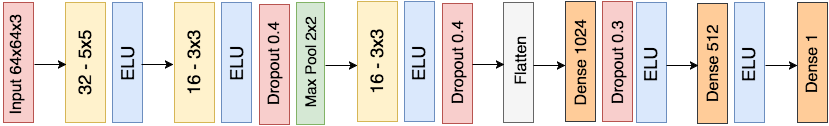

The diagram above was exported from draw.io. Its source (the exported page's mxGraphModel, read from the mxfile embedded in the PNG):
<mxGraphModel dx="950" dy="554" grid="1" gridSize="10" guides="1" tooltips="1" connect="1" arrows="1" fold="1" page="1" pageScale="1" pageWidth="850" pageHeight="1100" background="#ffffff" math="0" shadow="0">
  <root>
    <mxCell id="0" />
    <mxCell id="1" parent="0" />
    <mxCell id="2" value="" style="whiteSpace=wrap;html=1;fillColor=#fff2cc;strokeColor=#d6b656;" vertex="1" parent="1">
      <mxGeometry x="74" y="80" width="40" height="120" as="geometry" />
    </mxCell>
    <mxCell id="5" value="32 - 5x5" style="text;html=1;strokeColor=none;fillColor=none;align=center;verticalAlign=middle;whiteSpace=wrap;rotation=-90;fontSize=18;" vertex="1" parent="1">
      <mxGeometry x="49" y="127" width="87" height="28" as="geometry" />
    </mxCell>
    <mxCell id="6" value="" style="whiteSpace=wrap;html=1;fillColor=#dae8fc;strokeColor=#6c8ebf;" vertex="1" parent="1">
      <mxGeometry x="121" y="80" width="30" height="120" as="geometry" />
    </mxCell>
    <mxCell id="7" value="ELU" style="text;html=1;strokeColor=none;fillColor=none;align=center;verticalAlign=middle;whiteSpace=wrap;rotation=-90;fontSize=18;" vertex="1" parent="1">
      <mxGeometry x="92" y="128" width="87" height="28" as="geometry" />
    </mxCell>
    <mxCell id="8" value="" style="whiteSpace=wrap;html=1;fillColor=#fff2cc;strokeColor=#d6b656;" vertex="1" parent="1">
      <mxGeometry x="183" y="80" width="40" height="120" as="geometry" />
    </mxCell>
    <mxCell id="9" value="16 - 3x3" style="text;html=1;strokeColor=none;fillColor=none;align=center;verticalAlign=middle;whiteSpace=wrap;rotation=-90;fontSize=18;" vertex="1" parent="1">
      <mxGeometry x="158" y="127" width="87" height="28" as="geometry" />
    </mxCell>
    <mxCell id="10" value="" style="whiteSpace=wrap;html=1;fillColor=#dae8fc;strokeColor=#6c8ebf;" vertex="1" parent="1">
      <mxGeometry x="230" y="80" width="30" height="120" as="geometry" />
    </mxCell>
    <mxCell id="11" value="ELU" style="text;html=1;strokeColor=none;fillColor=none;align=center;verticalAlign=middle;whiteSpace=wrap;rotation=-90;fontSize=18;" vertex="1" parent="1">
      <mxGeometry x="201" y="128" width="87" height="28" as="geometry" />
    </mxCell>
    <mxCell id="12" value="" style="whiteSpace=wrap;html=1;fillColor=#f8cecc;strokeColor=#b85450;" vertex="1" parent="1">
      <mxGeometry x="268" y="82" width="30" height="120" as="geometry" />
    </mxCell>
    <mxCell id="13" value="Dropout 0.4" style="text;html=1;strokeColor=none;fillColor=none;align=center;verticalAlign=middle;whiteSpace=wrap;rotation=-90;fontSize=16;" vertex="1" parent="1">
      <mxGeometry x="234" y="127" width="96" height="28" as="geometry" />
    </mxCell>
    <mxCell id="16" value="Max Pool 2x2" style="text;html=1;strokeColor=#82b366;fillColor=#d5e8d4;align=center;verticalAlign=middle;whiteSpace=wrap;rotation=-90;fontSize=15;" vertex="1" parent="1">
      <mxGeometry x="258" y="127" width="122" height="28" as="geometry" />
    </mxCell>
    <mxCell id="17" value="" style="whiteSpace=wrap;html=1;fillColor=#fff2cc;strokeColor=#d6b656;" vertex="1" parent="1">
      <mxGeometry x="366" y="79" width="40" height="120" as="geometry" />
    </mxCell>
    <mxCell id="18" value="16 - 3x3" style="text;html=1;strokeColor=none;fillColor=none;align=center;verticalAlign=middle;whiteSpace=wrap;rotation=-90;fontSize=18;" vertex="1" parent="1">
      <mxGeometry x="341" y="126" width="87" height="28" as="geometry" />
    </mxCell>
    <mxCell id="19" value="" style="whiteSpace=wrap;html=1;fillColor=#dae8fc;strokeColor=#6c8ebf;" vertex="1" parent="1">
      <mxGeometry x="413" y="79" width="30" height="120" as="geometry" />
    </mxCell>
    <mxCell id="20" value="ELU" style="text;html=1;strokeColor=none;fillColor=none;align=center;verticalAlign=middle;whiteSpace=wrap;rotation=-90;fontSize=18;" vertex="1" parent="1">
      <mxGeometry x="383" y="128" width="87" height="28" as="geometry" />
    </mxCell>
    <mxCell id="21" value="" style="whiteSpace=wrap;html=1;fillColor=#f8cecc;strokeColor=#b85450;" vertex="1" parent="1">
      <mxGeometry x="451" y="81" width="30" height="120" as="geometry" />
    </mxCell>
    <mxCell id="22" value="Dropout 0.4" style="text;html=1;strokeColor=none;fillColor=none;align=center;verticalAlign=middle;whiteSpace=wrap;rotation=-90;fontSize=16;" vertex="1" parent="1">
      <mxGeometry x="418" y="126" width="96" height="28" as="geometry" />
    </mxCell>
    <mxCell id="25" value="" style="whiteSpace=wrap;html=1;fillColor=#f8cecc;strokeColor=#b85450;" vertex="1" parent="1">
      <mxGeometry x="12" y="80" width="30" height="120" as="geometry" />
    </mxCell>
    <mxCell id="26" value="Input 64x64x3" style="text;html=1;strokeColor=none;fillColor=none;align=center;verticalAlign=middle;whiteSpace=wrap;rotation=-90;fontSize=16;" vertex="1" parent="1">
      <mxGeometry x="-31" y="128" width="111" height="28" as="geometry" />
    </mxCell>
    <mxCell id="27" value="" style="whiteSpace=wrap;html=1;fillColor=#f5f5f5;strokeColor=#666666;" vertex="1" parent="1">
      <mxGeometry x="512" y="80" width="30" height="120" as="geometry" />
    </mxCell>
    <mxCell id="28" value="Flatten" style="text;html=1;strokeColor=none;fillColor=none;align=center;verticalAlign=middle;whiteSpace=wrap;rotation=-90;fontSize=16;" vertex="1" parent="1">
      <mxGeometry x="481" y="125" width="96" height="28" as="geometry" />
    </mxCell>
    <mxCell id="31" value="" style="whiteSpace=wrap;html=1;fillColor=#f8cecc;strokeColor=#b85450;" vertex="1" parent="1">
      <mxGeometry x="611" y="79" width="30" height="120" as="geometry" />
    </mxCell>
    <mxCell id="32" value="Dropout 0.3" style="text;html=1;strokeColor=none;fillColor=none;align=center;verticalAlign=middle;whiteSpace=wrap;rotation=-90;fontSize=16;" vertex="1" parent="1">
      <mxGeometry x="578" y="126" width="96" height="28" as="geometry" />
    </mxCell>
    <mxCell id="33" value="" style="whiteSpace=wrap;html=1;fillColor=#ffcc99;strokeColor=#36393d;" vertex="1" parent="1">
      <mxGeometry x="574" y="79" width="30" height="120" as="geometry" />
    </mxCell>
    <mxCell id="34" value="Dense 1024" style="text;html=1;strokeColor=none;fillColor=none;align=center;verticalAlign=middle;whiteSpace=wrap;rotation=-90;fontSize=16;" vertex="1" parent="1">
      <mxGeometry x="541" y="127" width="96" height="28" as="geometry" />
    </mxCell>
    <mxCell id="37" value="" style="whiteSpace=wrap;html=1;fillColor=#ffcc99;strokeColor=#36393d;" vertex="1" parent="1">
      <mxGeometry x="706" y="81" width="30" height="120" as="geometry" />
    </mxCell>
    <mxCell id="38" value="Dense 512" style="text;html=1;strokeColor=none;fillColor=none;align=center;verticalAlign=middle;whiteSpace=wrap;rotation=-90;fontSize=16;" vertex="1" parent="1">
      <mxGeometry x="673" y="127" width="96" height="28" as="geometry" />
    </mxCell>
    <mxCell id="39" value="" style="whiteSpace=wrap;html=1;fillColor=#dae8fc;strokeColor=#6c8ebf;" vertex="1" parent="1">
      <mxGeometry x="645" y="80" width="30" height="120" as="geometry" />
    </mxCell>
    <mxCell id="40" value="ELU" style="text;html=1;strokeColor=none;fillColor=none;align=center;verticalAlign=middle;whiteSpace=wrap;rotation=-90;fontSize=18;" vertex="1" parent="1">
      <mxGeometry x="615" y="129" width="87" height="28" as="geometry" />
    </mxCell>
    <mxCell id="41" value="" style="whiteSpace=wrap;html=1;fillColor=#dae8fc;strokeColor=#6c8ebf;" vertex="1" parent="1">
      <mxGeometry x="743" y="80" width="30" height="120" as="geometry" />
    </mxCell>
    <mxCell id="42" value="ELU" style="text;html=1;strokeColor=none;fillColor=none;align=center;verticalAlign=middle;whiteSpace=wrap;rotation=-90;fontSize=18;" vertex="1" parent="1">
      <mxGeometry x="713" y="129" width="87" height="28" as="geometry" />
    </mxCell>
    <mxCell id="44" value="" style="endArrow=classic;html=1;fontSize=16;exitX=0.5;exitY=1;" edge="1" parent="1" source="7">
      <mxGeometry width="50" height="50" relative="1" as="geometry">
        <mxPoint x="152" y="164" as="sourcePoint" />
        <mxPoint x="182" y="142" as="targetPoint" />
      </mxGeometry>
    </mxCell>
    <mxCell id="45" value="" style="endArrow=classic;html=1;fontSize=16;exitX=0.5;exitY=1;" edge="1" parent="1">
      <mxGeometry x="334" y="143" width="50" height="50" as="geometry">
        <mxPoint x="334" y="143" as="sourcePoint" />
        <mxPoint x="366" y="143" as="targetPoint" />
      </mxGeometry>
    </mxCell>
    <mxCell id="46" value="" style="endArrow=classic;html=1;fontSize=16;exitX=0.5;exitY=1;" edge="1" parent="1">
      <mxGeometry x="481" y="142" width="50" height="50" as="geometry">
        <mxPoint x="481" y="142" as="sourcePoint" />
        <mxPoint x="513" y="142" as="targetPoint" />
      </mxGeometry>
    </mxCell>
    <mxCell id="47" value="" style="endArrow=classic;html=1;fontSize=16;exitX=0.5;exitY=1;" edge="1" parent="1">
      <mxGeometry x="542" y="143" width="50" height="50" as="geometry">
        <mxPoint x="542" y="143" as="sourcePoint" />
        <mxPoint x="574" y="143" as="targetPoint" />
      </mxGeometry>
    </mxCell>
    <mxCell id="48" value="" style="endArrow=classic;html=1;fontSize=16;exitX=0.5;exitY=1;" edge="1" parent="1">
      <mxGeometry x="675" y="143" width="50" height="50" as="geometry">
        <mxPoint x="675" y="143" as="sourcePoint" />
        <mxPoint x="707" y="143" as="targetPoint" />
      </mxGeometry>
    </mxCell>
    <mxCell id="50" value="" style="whiteSpace=wrap;html=1;fillColor=#ffcc99;strokeColor=#36393d;" vertex="1" parent="1">
      <mxGeometry x="806" y="80" width="30" height="120" as="geometry" />
    </mxCell>
    <mxCell id="51" value="Dense 1" style="text;html=1;strokeColor=none;fillColor=none;align=center;verticalAlign=middle;whiteSpace=wrap;rotation=-90;fontSize=16;" vertex="1" parent="1">
      <mxGeometry x="772" y="127" width="96" height="28" as="geometry" />
    </mxCell>
    <mxCell id="54" value="" style="endArrow=classic;html=1;fontSize=16;exitX=0.5;exitY=1;" edge="1" parent="1">
      <mxGeometry x="774" y="143" width="50" height="50" as="geometry">
        <mxPoint x="774" y="143" as="sourcePoint" />
        <mxPoint x="806" y="143" as="targetPoint" />
      </mxGeometry>
    </mxCell>
    <mxCell id="55" value="" style="endArrow=classic;html=1;fontSize=16;exitX=0.5;exitY=1;" edge="1" parent="1">
      <mxGeometry x="43" y="142" width="50" height="50" as="geometry">
        <mxPoint x="43" y="142" as="sourcePoint" />
        <mxPoint x="75" y="142" as="targetPoint" />
      </mxGeometry>
    </mxCell>
  </root>
</mxGraphModel>